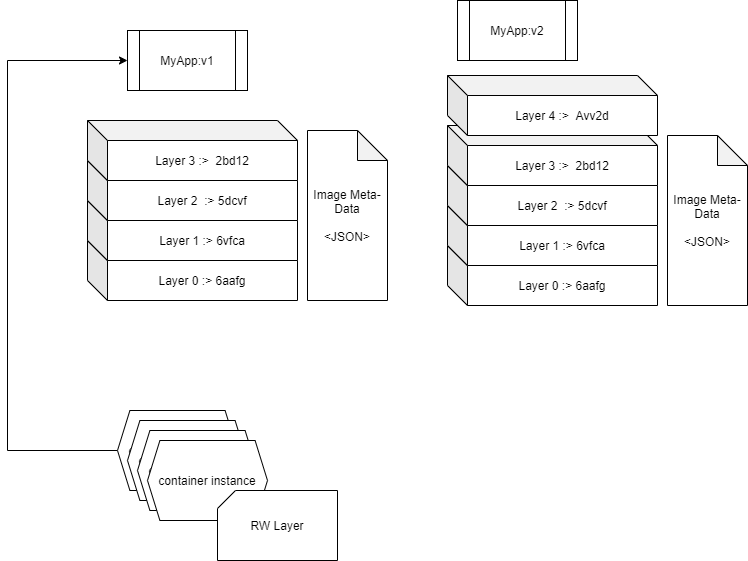

The diagram above was exported from draw.io. Its source (the exported page's mxGraphModel, read from the mxfile embedded in the PNG):
<mxGraphModel dx="1038" dy="607" grid="1" gridSize="10" guides="1" tooltips="1" connect="1" arrows="1" fold="1" page="1" pageScale="1" pageWidth="827" pageHeight="1169" math="0" shadow="0">
  <root>
    <mxCell id="0" />
    <mxCell id="1" parent="0" />
    <mxCell id="NeP7uut4Uk9PhCPO6FvW-1" value="Layer 0 :&amp;gt; 6aafg" style="shape=cube;whiteSpace=wrap;html=1;boundedLbl=1;backgroundOutline=1;darkOpacity=0.05;darkOpacity2=0.1;" vertex="1" parent="1">
      <mxGeometry x="130" y="330" width="210" height="60" as="geometry" />
    </mxCell>
    <mxCell id="NeP7uut4Uk9PhCPO6FvW-2" value="Layer 1 :&amp;gt; 6vfca" style="shape=cube;whiteSpace=wrap;html=1;boundedLbl=1;backgroundOutline=1;darkOpacity=0.05;darkOpacity2=0.1;" vertex="1" parent="1">
      <mxGeometry x="130" y="290" width="210" height="60" as="geometry" />
    </mxCell>
    <mxCell id="NeP7uut4Uk9PhCPO6FvW-3" value="Layer 2&amp;nbsp; :&amp;gt; 5dcvf" style="shape=cube;whiteSpace=wrap;html=1;boundedLbl=1;backgroundOutline=1;darkOpacity=0.05;darkOpacity2=0.1;" vertex="1" parent="1">
      <mxGeometry x="130" y="250" width="210" height="60" as="geometry" />
    </mxCell>
    <mxCell id="NeP7uut4Uk9PhCPO6FvW-4" value="Layer 3 :&amp;gt;&amp;nbsp; 2bd12" style="shape=cube;whiteSpace=wrap;html=1;boundedLbl=1;backgroundOutline=1;darkOpacity=0.05;darkOpacity2=0.1;" vertex="1" parent="1">
      <mxGeometry x="130" y="210" width="210" height="60" as="geometry" />
    </mxCell>
    <mxCell id="NeP7uut4Uk9PhCPO6FvW-5" value="Image Meta-Data&lt;br&gt;&lt;br&gt;&amp;lt;JSON&amp;gt;" style="shape=note;whiteSpace=wrap;html=1;backgroundOutline=1;darkOpacity=0.05;" vertex="1" parent="1">
      <mxGeometry x="350" y="220" width="80" height="170" as="geometry" />
    </mxCell>
    <mxCell id="NeP7uut4Uk9PhCPO6FvW-6" value="Layer 0 :&amp;gt; 6aafg" style="shape=cube;whiteSpace=wrap;html=1;boundedLbl=1;backgroundOutline=1;darkOpacity=0.05;darkOpacity2=0.1;" vertex="1" parent="1">
      <mxGeometry x="490" y="335" width="210" height="60" as="geometry" />
    </mxCell>
    <mxCell id="NeP7uut4Uk9PhCPO6FvW-7" value="Layer 1 :&amp;gt; 6vfca" style="shape=cube;whiteSpace=wrap;html=1;boundedLbl=1;backgroundOutline=1;darkOpacity=0.05;darkOpacity2=0.1;" vertex="1" parent="1">
      <mxGeometry x="490" y="295" width="210" height="60" as="geometry" />
    </mxCell>
    <mxCell id="NeP7uut4Uk9PhCPO6FvW-8" value="Layer 2&amp;nbsp; :&amp;gt; 5dcvf" style="shape=cube;whiteSpace=wrap;html=1;boundedLbl=1;backgroundOutline=1;darkOpacity=0.05;darkOpacity2=0.1;" vertex="1" parent="1">
      <mxGeometry x="490" y="255" width="210" height="60" as="geometry" />
    </mxCell>
    <mxCell id="NeP7uut4Uk9PhCPO6FvW-9" value="Layer 3 :&amp;gt;&amp;nbsp; 2bd12" style="shape=cube;whiteSpace=wrap;html=1;boundedLbl=1;backgroundOutline=1;darkOpacity=0.05;darkOpacity2=0.1;" vertex="1" parent="1">
      <mxGeometry x="490" y="215" width="210" height="60" as="geometry" />
    </mxCell>
    <mxCell id="NeP7uut4Uk9PhCPO6FvW-10" value="Image Meta-Data&lt;br&gt;&lt;br&gt;&amp;lt;JSON&amp;gt;" style="shape=note;whiteSpace=wrap;html=1;backgroundOutline=1;darkOpacity=0.05;" vertex="1" parent="1">
      <mxGeometry x="710" y="225" width="80" height="170" as="geometry" />
    </mxCell>
    <mxCell id="NeP7uut4Uk9PhCPO6FvW-11" value="Layer 4 :&amp;gt;&amp;nbsp; Avv2d" style="shape=cube;whiteSpace=wrap;html=1;boundedLbl=1;backgroundOutline=1;darkOpacity=0.05;darkOpacity2=0.1;" vertex="1" parent="1">
      <mxGeometry x="490" y="165" width="210" height="60" as="geometry" />
    </mxCell>
    <mxCell id="NeP7uut4Uk9PhCPO6FvW-12" value="MyApp:v1" style="shape=process;whiteSpace=wrap;html=1;backgroundOutline=1;" vertex="1" parent="1">
      <mxGeometry x="170" y="120" width="120" height="60" as="geometry" />
    </mxCell>
    <mxCell id="NeP7uut4Uk9PhCPO6FvW-13" value="MyApp:v2" style="shape=process;whiteSpace=wrap;html=1;backgroundOutline=1;" vertex="1" parent="1">
      <mxGeometry x="500" y="90" width="120" height="60" as="geometry" />
    </mxCell>
    <mxCell id="NeP7uut4Uk9PhCPO6FvW-15" style="edgeStyle=orthogonalEdgeStyle;rounded=0;orthogonalLoop=1;jettySize=auto;html=1;entryX=0;entryY=0.5;entryDx=0;entryDy=0;" edge="1" parent="1" source="NeP7uut4Uk9PhCPO6FvW-14" target="NeP7uut4Uk9PhCPO6FvW-12">
      <mxGeometry relative="1" as="geometry">
        <Array as="points">
          <mxPoint x="50" y="540" />
          <mxPoint x="50" y="150" />
        </Array>
      </mxGeometry>
    </mxCell>
    <mxCell id="NeP7uut4Uk9PhCPO6FvW-14" value="container instance" style="shape=hexagon;perimeter=hexagonPerimeter2;whiteSpace=wrap;html=1;size=0.10333353678385417;" vertex="1" parent="1">
      <mxGeometry x="160" y="500" width="120" height="80" as="geometry" />
    </mxCell>
    <mxCell id="NeP7uut4Uk9PhCPO6FvW-16" value="container instance" style="shape=hexagon;perimeter=hexagonPerimeter2;whiteSpace=wrap;html=1;size=0.10333353678385417;" vertex="1" parent="1">
      <mxGeometry x="170" y="510" width="120" height="80" as="geometry" />
    </mxCell>
    <mxCell id="NeP7uut4Uk9PhCPO6FvW-17" value="container instance" style="shape=hexagon;perimeter=hexagonPerimeter2;whiteSpace=wrap;html=1;size=0.10333353678385417;" vertex="1" parent="1">
      <mxGeometry x="180" y="520" width="120" height="80" as="geometry" />
    </mxCell>
    <mxCell id="NeP7uut4Uk9PhCPO6FvW-18" value="container instance" style="shape=hexagon;perimeter=hexagonPerimeter2;whiteSpace=wrap;html=1;size=0.10333353678385417;" vertex="1" parent="1">
      <mxGeometry x="190" y="530" width="120" height="80" as="geometry" />
    </mxCell>
    <mxCell id="NeP7uut4Uk9PhCPO6FvW-19" value="RW Layer" style="shape=card;whiteSpace=wrap;html=1;size=18;" vertex="1" parent="1">
      <mxGeometry x="260" y="580" width="120" height="70" as="geometry" />
    </mxCell>
  </root>
</mxGraphModel>